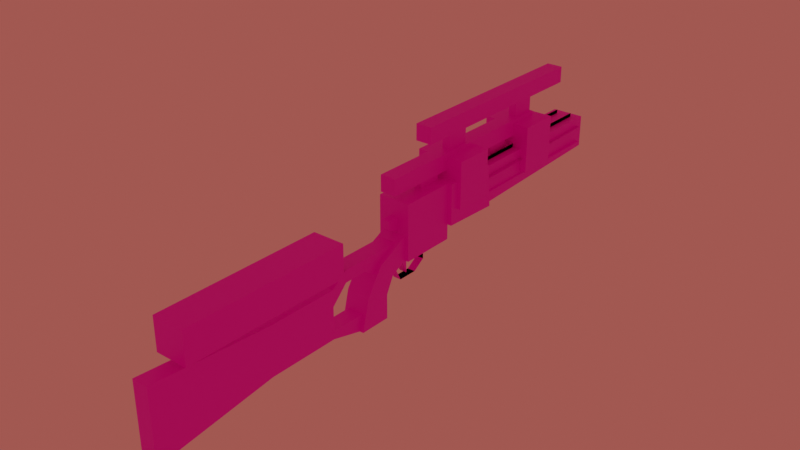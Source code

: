 # Source: EE3.blend  (saved by Blender 2.80.75; exported with 4.5.12 LTS)
import bpy
from mathutils import Matrix  # noqa: F401  (used for matrix-valued properties, if any)

bpy.ops.wm.read_factory_settings(use_empty=True)
scene = bpy.context.scene
scene.name = 'Scene'

# ---- collections
col_collection = bpy.data.collections.new('Collection'); scene.collection.children.link(col_collection)

# ---- images (referenced by path relative to the original .blend; pixels are not part of the script)
import os
ASSET_DIR = os.environ.get("B2B_ASSET_DIR", "")  # directory of the original .blend (textures are referenced by path, not embedded)
HERE = os.path.dirname(os.path.abspath(__file__))  # packed textures are extracted next to this script under _unpacked/

def load_image(name, relpath, width, height, colorspace="sRGB"):
    """Load a texture the original file referenced (path relative to the .blend, or extracted next to this script)."""
    p = next((c for c in (os.path.join(HERE, relpath), os.path.join(ASSET_DIR, relpath)) if relpath and os.path.exists(c)), "")
    if p:
        img = bpy.data.images.load(p, check_existing=True)
        img.name = name
    else:  # same state as the original file: an image datablock whose file is absent (Cycles renders it pink)
        img = bpy.data.images.new(name, width, height)
        img.source = "FILE"
        img.filepath = "//" + (relpath or name)
    img.colorspace_settings.name = colorspace
    return img
img_ee3template_png = load_image('EE3template.png', 'EE3template.png', 1024, 1024, 'sRGB')
img_e11uvtest_png = load_image('E11uvtest.png', 'E11uvtest.png', 1024, 1024, 'sRGB')

# ---- materials (node trees are filled in below, after node groups)
mat_material_001 = bpy.data.materials.new('Material.001')
mat_material_001.use_transparent_shadow = False
mat_material = bpy.data.materials.new('Material')
mat_material.use_transparent_shadow = False
mat_mat_diffuse_cutout = bpy.data.materials.new('MAT_DIFFUSE_CUTOUT')
mat_mat_diffuse_cutout.use_transparent_shadow = False

# ---- material node trees
mat_material_001.use_nodes = True; mat_material_001.node_tree.nodes.clear()
_N = mat_material_001.node_tree.nodes; _L = mat_material_001.node_tree.links
n0 = _N.new('ShaderNodeOutputMaterial'); n0.name = 'Material Output'; n0.location = (300, 300)
n1 = _N.new('ShaderNodeBsdfPrincipled'); n1.name = 'Principled BSDF'; n1.location = (10, 300)
n1.distribution = 'GGX'
n1.subsurface_method = 'BURLEY'
n1.inputs[3].default_value = 1.45
n1.inputs[27].default_value = (0.0, 0.0, 0.0, 1.0)
n1.inputs[28].default_value = 1.0
n2 = _N.new('ShaderNodeTexImage'); n2.name = 'Image Texture'; n2.location = (-280, 280)
n2.image = img_ee3template_png
n2.interpolation = 'Closest'
_L.new(n1.outputs[0], n0.inputs[0])
_L.new(n2.outputs[0], n1.inputs[0])
n0.is_active_output = True
mat_material.use_nodes = True; mat_material.node_tree.nodes.clear()
_N = mat_material.node_tree.nodes; _L = mat_material.node_tree.links
n0 = _N.new('ShaderNodeOutputMaterial'); n0.name = 'Material Output'; n0.location = (300, 300)
n1 = _N.new('ShaderNodeBsdfPrincipled'); n1.name = 'Principled BSDF'; n1.location = (10, 300)
n1.distribution = 'GGX'
n1.subsurface_method = 'BURLEY'
n1.inputs[3].default_value = 1.45
n1.inputs[27].default_value = (0.0, 0.0, 0.0, 1.0)
n1.inputs[28].default_value = 1.0
n2 = _N.new('ShaderNodeTexImage'); n2.name = 'Image Texture'; n2.location = (-381, 274)
n2.image = img_ee3template_png
n2.interpolation = 'Closest'
_L.new(n1.outputs[0], n0.inputs[0])
_L.new(n2.outputs[0], n1.inputs[0])
n0.is_active_output = True
mat_mat_diffuse_cutout.use_nodes = True; mat_mat_diffuse_cutout.node_tree.nodes.clear()
_N = mat_mat_diffuse_cutout.node_tree.nodes; _L = mat_mat_diffuse_cutout.node_tree.links
n0 = _N.new('ShaderNodeOutputMaterial'); n0.name = 'Material Output'; n0.location = (300, 200)
n1 = _N.new('ShaderNodeTexImage'); n1.name = 'Image Texture'; n1.location = (-103, 121)
n1.image = img_e11uvtest_png
n1.interpolation = 'Closest'
_L.new(n1.outputs[0], n0.inputs[0])
n0.is_active_output = True

# ---- world
world_world = bpy.data.worlds.new('World'); scene.world = world_world
world_world.use_nodes = True; world_world.node_tree.nodes.clear()
_N = world_world.node_tree.nodes; _L = world_world.node_tree.links
n0 = _N.new('ShaderNodeOutputWorld'); n0.name = 'World Output'; n0.location = (300, 300)
n1 = _N.new('ShaderNodeBackground'); n1.name = 'Background'; n1.location = (10, 300)
n1.inputs[0].default_value = (0.3588, 0.07849, 0.06658, 1.0)
_L.new(n1.outputs[0], n0.inputs[0])
n0.is_active_output = True
world_world.color = (0.05088, 0.05088, 0.05088)
world_world.use_sun_shadow = False
world_world.sun_shadow_jitter_overblur = 0.0

# ---- meshes
me_base_gun = bpy.data.meshes.new('base_gun')
me_base_gun.from_pydata([(0.15, -0.1833, 0.1166), (0.15, -0.1833, 0.4167), (0.15, -0.4833, -0.1833), (0.15, -0.7833, -0.08333), (-0.15, -0.1833, 0.1166), (-0.15, -0.1833, 0.4167), (-0.15, -0.4833, -0.1833), (-0.15, -0.7833, -0.08333), (0.15, -0.8833, -0.4833), (0.15, -0.4833, -0.4833), (-0.15, -0.4833, -0.4833), (-0.15, -0.8833, -0.4833), (0.1503, -0.3832, 0.0165), (0.1526, -0.5853, 0.2189), (-0.1503, -0.3832, 0.0165), (-0.1526, -0.5853, 0.2189), (0.25, 0.5167, 0.8167), (0.2577, 0.5089, 0.3076), (-0.25, 0.5167, 0.8167), (-0.2577, 0.5089, 0.3076), (-0.25, 1.217, 0.8167), (0.2736, 1.227, 0.2942), (0.25, 1.217, 0.8167), (-0.2736, 1.227, 0.2942), (0.2, -0.1833, 0.8167), (0.2003, -0.1832, 0.1164), (-0.2, -0.1833, 0.8167), (0.2, 0.5167, 0.8167), (0.2006, 0.5173, 0.1161), (-0.2, 0.5167, 0.8167), (-0.2006, 0.5173, 0.1161), (-0.2003, -0.1832, 0.1164), (-0.05, -0.3333, 0.6167), (0.05, -0.3333, 0.6167), (-0.05, -0.1333, 0.6167), (-0.05, -0.3333, 0.5167), (0.05, -0.3333, 0.5167), (-0.05, -0.1333, 0.4167), (0.05, -0.1333, 0.4167), (0.05, -0.1333, 0.6167), (0.05, -0.03333, -0.1333), (-0.05, -0.03333, -0.1333), (0.05, -0.03333, 0.01667), (-0.05, -0.03333, 0.01667), (0.05, -0.1333, 0.1167), (-0.05, -0.1333, 0.1167), (0.05, 0.06667, 0.1167), (-0.05, 0.06667, 0.1167), (0.05, 0.2667, -0.08333), (-0.05, 0.2667, -0.08333), (0.05, 0.2667, 0.1167), (-0.05, 0.2667, 0.1167), (0.05, 0.1167, -0.1833), (-0.05, 0.1167, -0.1833), (0.05, -0.1333, -0.1833), (-0.05, -0.1333, -0.1833), (0.05, -0.2833, 0.1167), (-0.05, -0.2833, 0.1167), (0.05, 0.2667, -0.08333), (-0.05, 0.2667, -0.08333), (0.05, 0.2667, 0.1167), (-0.05, 0.2667, 0.1167), (0.05, 0.1167, -0.1833), (-0.05, 0.1167, -0.1833), (0.05, -0.1333, -0.1833), (-0.05, -0.1333, -0.1833), (0.05, -0.2833, 0.1167), (-0.05, -0.2833, 0.1167)], [], [(42, 44, 40), (43, 45, 47), (13, 12, 0, 1), (8, 9, 2, 3), (12, 2, 6, 14), (59, 58, 60, 61), (34, 37, 35, 32), (17, 16, 18, 19), (3, 2, 12, 13), (4, 14, 15, 5), (22, 21, 23, 20), (19, 18, 20, 23), (17, 19, 23, 21), (10, 9, 8, 11), (17, 21, 22, 16), (0, 12, 14, 4), (45, 41, 40, 44), (27, 24, 25, 28), (25, 24, 26, 31), (26, 24, 27, 29), (36, 33, 32, 35), (32, 33, 39, 34), (64, 65, 67, 66), (15, 7, 3, 13), (8, 3, 7, 11), (5, 15, 13, 1), (31, 26, 29, 30), (29, 27, 28, 30), (11, 7, 6, 10), (25, 31, 30, 28), (40, 41, 43, 42), (42, 46, 44), (43, 41, 45), (53, 49, 48, 52), (58, 59, 63, 62), (46, 42, 43, 47), (55, 53, 52, 54), (50, 48, 49, 51), (10, 6, 2, 9), (57, 55, 54, 56), (64, 62, 63, 65), (36, 38, 39, 33), (14, 6, 7, 15), (16, 22, 20, 18), (37, 38, 36, 35)])
_uv = me_base_gun.uv_layers.new(name='UVMap')
_uv.uv.foreach_set('vector', [0.7656, 0.5547, 0.7578, 0.5625, 0.7656, 0.543, 0.7891, 0.5547, 0.7969, 0.5625, 0.7812, 0.5625, 0.8359, 0.5469, 0.8516, 0.5312, 0.8672, 0.5391, 0.8672, 0.5625, 0.8125, 0.4922, 0.8438, 0.4922, 0.8438, 0.5156, 0.8203, 0.5234, 0.8672, 0.543, 0.8672, 0.5234, 0.8906, 0.5234, 0.8906, 0.543, 0.75, 0.5469, 0.7422, 0.5469, 0.7422, 0.5625, 0.75, 0.5625, 0.8359, 0.625, 0.8359, 0.6094, 0.8516, 0.6172, 0.8516, 0.625, 0.6172, 0.5938, 0.6172, 0.6328, 0.5781, 0.6328, 0.5781, 0.5938, 0.8203, 0.5234, 0.8438, 0.5156, 0.8516, 0.5312, 0.8359, 0.5469, 0.8906, 0.5391, 0.9062, 0.5312, 0.9219, 0.5469, 0.8906, 0.5625, 0.4844, 0.6328, 0.4844, 0.5938, 0.5234, 0.5938, 0.5234, 0.6328, 0.5781, 0.5938, 0.5781, 0.6328, 0.5234, 0.6328, 0.5234, 0.5938, 0.4844, 0.5391, 0.5234, 0.5391, 0.5234, 0.5938, 0.4844, 0.5938, 0.8906, 0.5, 0.8672, 0.5, 0.8672, 0.4688, 0.8906, 0.4688, 0.4297, 0.5938, 0.4844, 0.5938, 0.4844, 0.6328, 0.4297, 0.6328, 0.8672, 0.5625, 0.8672, 0.543, 0.8906, 0.543, 0.8906, 0.5625, 0.7969, 0.5625, 0.7969, 0.5391, 0.8047, 0.5391, 0.8047, 0.5625, 0.6797, 0.6484, 0.625, 0.6484, 0.625, 0.5938, 0.6797, 0.5938, 0.7969, 0.5938, 0.7969, 0.6484, 0.7656, 0.6484, 0.7656, 0.5938, 0.7109, 0.7031, 0.6797, 0.7031, 0.6797, 0.6484, 0.7109, 0.6484, 0.8594, 0.6172, 0.8594, 0.625, 0.8516, 0.625, 0.8516, 0.6172, 0.8359, 0.6406, 0.8281, 0.6406, 0.8281, 0.625, 0.8359, 0.625, 0.7422, 0.5117, 0.75, 0.5117, 0.75, 0.4844, 0.7422, 0.4844, 0.9453, 0.5273, 0.9453, 0.5, 0.9688, 0.5, 0.9688, 0.5273, 0.9688, 0.4688, 0.9688, 0.5, 0.9453, 0.5, 0.9453, 0.4688, 0.9453, 0.5625, 0.9453, 0.5273, 0.9688, 0.5273, 0.9688, 0.5625, 0.7656, 0.5938, 0.7656, 0.6484, 0.7109, 0.6484, 0.7109, 0.5938, 0.7109, 0.6484, 0.6797, 0.6484, 0.6797, 0.5938, 0.7109, 0.5938, 0.9453, 0.4922, 0.9375, 0.5234, 0.9141, 0.5156, 0.9141, 0.4922, 0.6797, 0.5391, 0.7109, 0.5391, 0.7109, 0.5938, 0.6797, 0.5938, 0.7734, 0.543, 0.7812, 0.543, 0.7812, 0.5547, 0.7734, 0.5547, 0.7656, 0.5547, 0.7734, 0.5625, 0.7578, 0.5625, 0.7891, 0.5547, 0.7891, 0.543, 0.7969, 0.5625, 0.75, 0.5312, 0.75, 0.5469, 0.7422, 0.5469, 0.7422, 0.5312, 0.7422, 0.5469, 0.75, 0.5469, 0.75, 0.5312, 0.7422, 0.5312, 0.7734, 0.5625, 0.7734, 0.5547, 0.7812, 0.5547, 0.7812, 0.5625, 0.75, 0.5117, 0.75, 0.5312, 0.7422, 0.5312, 0.7422, 0.5117, 0.7422, 0.5625, 0.7422, 0.5469, 0.75, 0.5469, 0.75, 0.5625, 0.8906, 0.5, 0.8906, 0.5234, 0.8672, 0.5234, 0.8672, 0.5, 0.75, 0.4844, 0.75, 0.5117, 0.7422, 0.5117, 0.7422, 0.4844, 0.7422, 0.5117, 0.7422, 0.5312, 0.75, 0.5312, 0.75, 0.5117, 0.8125, 0.6172, 0.8281, 0.6094, 0.8281, 0.625, 0.8125, 0.625, 0.9062, 0.5312, 0.9141, 0.5156, 0.9375, 0.5234, 0.9219, 0.5469, 0.4844, 0.6875, 0.4844, 0.6328, 0.5238, 0.6329, 0.5234, 0.6875, 0.8359, 0.6094, 0.8281, 0.6094, 0.8281, 0.5938, 0.8359, 0.5938])
me_base_gun.materials.append(mat_material_001)
me_base_gun.use_remesh_fix_poles = True
me_base_gun.use_remesh_preserve_attributes = False
me_base_gun.use_mirror_vertex_groups = False
me_base_gun.update()
me_vane_barrel = bpy.data.meshes.new('vane_barrel')
me_vane_barrel.from_pydata([(0.2, 3.317, 0.3667), (0.2, 3.317, 0.7667), (-0.2, 3.317, 0.3667), (-0.2, 3.317, 0.7667), (-0.2002, 1.217, 0.7665), (0.233, 1.236, 0.3191), (0.2002, 1.217, 0.7665), (-0.233, 1.236, 0.3191), (0.15, 3.317, 0.4167), (0.15, 3.317, 0.7167), (-0.15, 3.317, 0.4167), (0.05, 3.517, 0.5167), (0.05, 3.517, 0.6167), (-0.05, 3.517, 0.5167), (-0.05, 3.517, 0.6167), (-0.15, 3.317, 0.7167), (0.15, 3.317, 0.7167), (0.05, 3.517, 0.6167), (-0.05, 3.517, 0.6167), (-0.15, 3.317, 0.7167), (0.25, 3.217, 0.4667), (0.15, 3.217, 0.4667), (0.251, 1.217, 0.4631), (0.1503, 1.217, 0.4653), (0.25, 3.217, 0.6667), (0.15, 3.217, 0.6667), (0.2623, 1.217, 0.6506), (0.157, 1.217, 0.6606), (0.1, 3.217, 0.8167), (0.1, 3.217, 0.7167), (0.1, 1.217, 0.8167), (0.1, 1.217, 0.7167), (-0.1, 3.217, 0.8167), (-0.1, 3.217, 0.7167), (-0.1, 1.217, 0.8167), (-0.1, 1.217, 0.7167), (0.1, 3.217, 0.4167), (0.1, 3.217, 0.3167), (0.1006, 1.217, 0.4155), (0.1022, 1.219, 0.3069), (-0.1, 3.217, 0.4167), (-0.1, 3.217, 0.3167), (-0.1006, 1.217, 0.4155), (-0.1022, 1.219, 0.3069), (-0.15, 3.217, 0.4667), (-0.25, 3.217, 0.4667), (-0.1503, 1.217, 0.4653), (-0.251, 1.217, 0.4631), (-0.15, 3.217, 0.6667), (-0.25, 3.217, 0.6667), (-0.157, 1.217, 0.6606), (-0.2623, 1.217, 0.6506), (0.25, 3.217, 0.4667), (0.15, 3.217, 0.4667), (0.251, 1.217, 0.4631), (0.1503, 1.217, 0.4653), (0.25, 3.217, 0.6667), (0.15, 3.217, 0.6667), (0.2623, 1.217, 0.6506), (0.157, 1.217, 0.6606), (0.1, 3.217, 0.8167), (0.1, 3.217, 0.7167), (0.1, 1.217, 0.8167), (0.1, 1.217, 0.7167), (-0.1, 3.217, 0.8167), (-0.1, 3.217, 0.7167), (-0.1, 1.217, 0.8167), (-0.1, 1.217, 0.7167), (0.1, 3.217, 0.4167), (0.1, 3.217, 0.3167), (0.1006, 1.217, 0.4155), (0.1022, 1.219, 0.3069), (-0.1, 3.217, 0.4167), (-0.1, 3.217, 0.3167), (-0.1006, 1.217, 0.4155), (-0.1022, 1.219, 0.3069), (-0.15, 3.217, 0.4667), (-0.25, 3.217, 0.4667), (-0.1503, 1.217, 0.4653), (-0.251, 1.217, 0.4631), (-0.15, 3.217, 0.6667), (-0.25, 3.217, 0.6667), (-0.157, 1.217, 0.6606), (-0.2623, 1.217, 0.6506)], [], [(14, 12, 11, 13), (72, 73, 75, 74), (79, 77, 76, 78), (9, 8, 11, 12), (5, 0, 1, 6), (8, 10, 13, 11), (10, 15, 14, 13), (30, 28, 29, 31), (18, 19, 16, 17), (54, 55, 53, 52), (56, 57, 59, 58), (62, 63, 61, 60), (66, 64, 65, 67), (43, 41, 40, 42), (71, 69, 68, 70), (7, 2, 0, 5), (82, 80, 81, 83), (44, 45, 47, 46), (7, 4, 3, 2), (34, 35, 33, 32), (6, 1, 3, 4), (50, 51, 49, 48), (36, 37, 39, 38), (22, 20, 21, 23), (27, 25, 24, 26), (1, 0, 2, 3)])
_uv = me_vane_barrel.uv_layers.new(name='UVMap')
_uv.uv.foreach_set('vector', [0.04688, 0.5625, 0.03906, 0.5625, 0.03906, 0.5547, 0.04688, 0.5547, 0.2578, 0.5547, 0.2578, 0.5469, 0.4141, 0.5469, 0.4141, 0.5547, 0.2656, 0.2031, 0.2656, 0.3672, 0.2578, 0.3672, 0.2578, 0.2031, 0.01562, 0.5703, 0.01562, 0.5469, 0.03125, 0.5547, 0.03125, 0.5625, 0.0625, 0.5938, 0.2266, 0.5938, 0.2266, 0.625, 0.0625, 0.625, 0.03125, 0.5312, 0.05469, 0.5312, 0.04688, 0.5469, 0.03906, 0.5469, 0.07031, 0.5469, 0.07031, 0.5703, 0.05469, 0.5625, 0.05469, 0.5547, 0.08594, 0.5781, 0.2422, 0.5781, 0.2422, 0.5703, 0.08594, 0.5703, 0.04688, 0.5703, 0.05469, 0.5859, 0.03125, 0.5859, 0.03906, 0.5703, 0.2344, 0.2031, 0.2422, 0.2031, 0.2422, 0.3672, 0.2344, 0.3672, 0.2344, 0.3828, 0.2422, 0.3828, 0.2422, 0.5312, 0.2344, 0.5312, 0.08594, 0.5781, 0.08594, 0.5703, 0.2422, 0.5703, 0.2422, 0.5781, 0.4141, 0.5781, 0.2578, 0.5781, 0.2578, 0.5703, 0.4141, 0.5703, 0.4141, 0.5469, 0.2578, 0.5469, 0.2578, 0.5547, 0.4141, 0.5547, 0.08594, 0.5469, 0.2422, 0.5469, 0.2422, 0.5547, 0.08594, 0.5547, 0.4219, 0.6562, 0.2578, 0.6562, 0.2578, 0.625, 0.4219, 0.625, 0.2578, 0.5312, 0.2578, 0.3828, 0.2656, 0.3828, 0.2656, 0.5312, 0.2578, 0.3672, 0.2656, 0.3672, 0.2656, 0.2031, 0.2578, 0.2031, 0.4219, 0.5938, 0.4219, 0.625, 0.2578, 0.625, 0.2578, 0.5938, 0.4141, 0.5781, 0.4141, 0.5703, 0.2578, 0.5703, 0.2578, 0.5781, 0.4219, 0.6875, 0.2578, 0.6875, 0.2578, 0.6562, 0.4219, 0.6562, 0.2578, 0.5312, 0.2656, 0.5312, 0.2656, 0.3828, 0.2578, 0.3828, 0.2422, 0.5547, 0.2422, 0.5469, 0.08594, 0.5469, 0.08594, 0.5547, 0.2344, 0.2031, 0.2344, 0.3672, 0.2422, 0.3672, 0.2422, 0.2031, 0.2422, 0.5312, 0.2422, 0.3828, 0.2344, 0.3828, 0.2344, 0.5312, 0.2266, 0.625, 0.2266, 0.5938, 0.2578, 0.5938, 0.2578, 0.625])
me_vane_barrel.materials.append(mat_material)
me_vane_barrel.use_remesh_fix_poles = True
me_vane_barrel.use_remesh_preserve_attributes = False
me_vane_barrel.use_mirror_vertex_groups = False
me_vane_barrel.update()
me_smooth_barrel = bpy.data.meshes.new('smooth_barrel')
me_smooth_barrel.from_pydata([(-0.2, -3.317, 0.3667), (-0.2, -3.317, 0.7667), (0.2, -3.317, 0.3667), (0.2, -3.317, 0.7667), (0.2, -1.217, 0.7667), (-0.2, -1.217, 0.3667), (-0.2, -1.217, 0.7667), (0.2, -1.217, 0.3667)], [], [(6, 1, 3, 4), (5, 0, 1, 6), (4, 3, 2, 7), (1, 0, 2, 3), (7, 2, 0, 5)])
me_smooth_barrel.polygons.foreach_set('material_index', [1, 1, 1, 1, 1])
_uv = me_smooth_barrel.uv_layers.new(name='UVMap')
_uv.uv.foreach_set('vector', [0.1172, 0.4219, 0.1172, 0.25, 0.1484, 0.25, 0.1484, 0.4219, 0.08594, 0.2188, 0.08594, 0.04688, 0.1172, 0.04688, 0.1172, 0.2188, 0.1797, 0.04688, 0.1797, 0.2188, 0.1484, 0.2188, 0.1484, 0.04688, 0.1484, 0.25, 0.1172, 0.25, 0.1172, 0.2188, 0.1484, 0.2188, 0.1484, 0.04688, 0.1484, 0.2188, 0.1172, 0.2188, 0.1172, 0.04688])
me_smooth_barrel.materials.append(mat_mat_diffuse_cutout)
me_smooth_barrel.materials.append(mat_material)
me_smooth_barrel.use_remesh_fix_poles = True
me_smooth_barrel.use_remesh_preserve_attributes = False
me_smooth_barrel.use_mirror_vertex_groups = False
me_smooth_barrel.update()
me_short_scope = bpy.data.meshes.new('short_scope')
me_short_scope.from_pydata([(-0.05, 1.817, 0.7167), (-0.05, 1.517, 0.7167), (0.05, 1.817, 0.7167), (-0.05, 1.817, 0.9167), (-0.05, 1.517, 0.9167), (0.05, 1.817, 0.9167), (0.05, 1.517, 0.9167), (0.05, 1.517, 0.7167), (-0.1, -0.2833, 1.117), (0.1, -0.2833, 1.117), (-0.1, -0.2833, 0.9167), (-0.1, 2.317, 1.117), (0.1, 2.317, 1.117), (-0.1, 2.317, 0.9167), (0.1, 2.317, 0.9167), (0.1, -0.2833, 0.9167), (-0.05, 0.2167, 0.9167), (0.05, 0.2167, 0.9167), (-0.05, 0.5167, 0.9167), (-0.05, 0.2167, 0.8167), (0.05, 0.2167, 0.8167), (-0.05, 0.5167, 0.8167), (0.05, 0.5167, 0.8167), (0.05, 0.5167, 0.9167)], [], [(11, 12, 14, 13), (21, 18, 23, 22), (10, 8, 11, 13), (3, 5, 2, 0), (16, 18, 21, 19), (17, 16, 19, 20), (8, 9, 12, 11), (5, 6, 7, 2), (15, 9, 8, 10), (23, 17, 20, 22), (6, 4, 1, 7), (9, 15, 14, 12), (15, 10, 13, 14), (4, 3, 0, 1)])
_uv = me_short_scope.uv_layers.new(name='UVMap')
_uv.uv.foreach_set('vector', [0.5625, 0.7734, 0.5469, 0.7734, 0.5469, 0.7578, 0.5625, 0.7578, 0.75, 0.7344, 0.75, 0.7422, 0.7422, 0.7422, 0.7422, 0.7344, 0.7656, 0.7578, 0.7656, 0.7734, 0.5625, 0.7734, 0.5625, 0.7578, 0.375, 0.75, 0.3672, 0.75, 0.3672, 0.7344, 0.375, 0.7344, 0.7734, 0.7422, 0.75, 0.7422, 0.75, 0.7344, 0.7734, 0.7344, 0.7812, 0.7422, 0.7734, 0.7422, 0.7734, 0.7344, 0.7812, 0.7344, 0.7656, 0.7891, 0.7656, 0.8047, 0.5625, 0.8047, 0.5625, 0.7891, 0.3984, 0.75, 0.375, 0.75, 0.375, 0.7344, 0.3984, 0.7344, 0.7812, 0.7578, 0.7812, 0.7734, 0.7656, 0.7734, 0.7656, 0.7578, 0.7422, 0.7422, 0.7188, 0.7422, 0.7188, 0.7344, 0.7422, 0.7344, 0.4062, 0.75, 0.3984, 0.75, 0.3984, 0.7344, 0.4062, 0.7344, 0.3438, 0.7734, 0.3438, 0.7578, 0.5469, 0.7578, 0.5469, 0.7734, 0.7656, 0.7734, 0.7656, 0.7891, 0.5625, 0.7891, 0.5625, 0.7734, 0.3672, 0.75, 0.3438, 0.75, 0.3438, 0.7344, 0.3672, 0.7344])
me_short_scope.materials.append(mat_material)
me_short_scope.use_remesh_fix_poles = True
me_short_scope.use_remesh_preserve_attributes = False
me_short_scope.use_mirror_vertex_groups = False
me_short_scope.update()
me_tall_scope = bpy.data.meshes.new('tall_scope')
me_tall_scope.from_pydata([(-0.05, 2.322, 0.7167), (-0.05, 2.022, 0.7167), (0.05, 2.322, 0.7167), (-0.05, 2.322, 1.317), (-0.05, 2.022, 1.317), (0.05, 2.322, 1.317), (0.05, 2.022, 1.317), (0.05, 2.022, 0.7167), (-0.1, 0.3167, 1.517), (0.1, 0.3167, 1.517), (-0.1, 0.3167, 1.317), (-0.1, 2.917, 1.517), (0.1, 2.917, 1.517), (-0.1, 2.917, 1.317), (0.1, 2.917, 1.317), (0.1, 0.3167, 1.317), (-0.05, 0.7218, 1.317), (0.05, 0.7218, 1.317), (-0.05, 1.022, 1.317), (-0.05, 0.7218, 0.8167), (0.05, 0.7218, 0.8167), (-0.05, 1.022, 0.8167), (0.05, 1.022, 0.8167), (0.05, 1.022, 1.317), (0.3, 1.117, 0.4805), (0.3, 1.117, 1.067), (0.3, 0.6167, 1.067), (0.3, 0.6167, 0.4805), (-0.3, 0.6167, 1.067), (-0.3, 1.117, 1.067), (-0.3, 1.117, 0.4805), (-0.3, 0.6167, 0.4805), (0.3, 2.417, 0.4805), (0.3, 2.417, 1.067), (0.3, 1.917, 1.067), (0.3, 1.917, 0.4805), (-0.3, 1.917, 1.067), (-0.3, 2.417, 1.067), (-0.3, 2.417, 0.4805), (-0.3, 1.917, 0.4805)], [], [(39, 35, 32, 38), (6, 4, 1, 7), (37, 33, 34, 36), (21, 18, 23, 22), (36, 34, 35, 39), (17, 16, 19, 20), (11, 12, 14, 13), (37, 36, 39, 38), (15, 9, 8, 10), (15, 10, 13, 14), (0, 3, 5, 2), (23, 17, 20, 22), (12, 9, 15, 14), (29, 28, 31, 30), (28, 26, 27, 31), (16, 18, 21, 19), (38, 32, 33, 37), (29, 25, 26, 28), (31, 27, 24, 30), (30, 24, 25, 29), (35, 34, 33, 32), (10, 8, 11, 13), (8, 9, 12, 11), (5, 6, 7, 2), (27, 26, 25, 24), (4, 3, 0, 1)])
_uv = me_tall_scope.uv_layers.new(name='UVMap')
_uv.uv.foreach_set('vector', [0.7188, 0.8281, 0.7656, 0.8281, 0.7656, 0.8672, 0.7188, 0.8672, 0.1094, 0.7578, 0.1016, 0.7578, 0.1016, 0.7109, 0.1094, 0.7109, 0.7656, 0.9141, 0.7188, 0.9141, 0.7188, 0.9531, 0.7656, 0.9531, 0.1328, 0.7031, 0.1328, 0.6562, 0.1406, 0.6562, 0.1406, 0.7031, 0.8047, 0.9141, 0.8516, 0.9141, 0.8516, 0.8672, 0.8047, 0.8672, 0.1094, 0.7031, 0.1016, 0.7031, 0.1016, 0.6562, 0.1094, 0.6562, 0.9453, 0.7812, 0.9609, 0.7812, 0.9609, 0.7969, 0.9453, 0.7969, 0.7656, 0.9141, 0.8047, 0.9141, 0.8047, 0.8672, 0.7656, 0.8672, 0.9609, 0.9922, 0.9609, 0.9766, 0.9453, 0.9766, 0.9453, 0.9922, 0.9453, 0.5938, 0.9609, 0.5938, 0.9609, 0.7812, 0.9453, 0.7812, 0.1406, 0.7109, 0.1406, 0.7578, 0.1328, 0.7578, 0.1328, 0.7109, 0.1328, 0.7031, 0.1094, 0.7031, 0.1094, 0.6562, 0.1328, 0.6562, 0.9297, 0.7812, 0.9297, 0.5938, 0.9453, 0.5938, 0.9453, 0.7812, 0.5312, 0.9141, 0.5703, 0.9141, 0.5703, 0.8672, 0.5312, 0.8672, 0.5703, 0.9141, 0.6172, 0.9141, 0.6172, 0.8672, 0.5703, 0.8672, 0.1641, 0.7031, 0.1406, 0.7031, 0.1406, 0.6562, 0.1641, 0.6562, 0.7656, 0.9141, 0.7188, 0.9141, 0.7188, 0.8672, 0.7656, 0.8672, 0.5312, 0.9141, 0.4844, 0.9141, 0.4844, 0.9531, 0.5312, 0.9531, 0.5312, 0.8281, 0.4844, 0.8281, 0.4844, 0.8672, 0.5312, 0.8672, 0.5312, 0.8672, 0.4844, 0.8672, 0.4844, 0.9141, 0.5312, 0.9141, 0.6797, 0.8672, 0.6797, 0.9141, 0.7188, 0.9141, 0.7188, 0.8672, 0.9609, 0.5938, 0.9766, 0.5938, 0.9766, 0.7812, 0.9609, 0.7812, 0.9609, 0.9766, 0.9453, 0.9766, 0.9453, 0.7969, 0.9609, 0.7969, 0.1328, 0.7578, 0.1094, 0.7578, 0.1094, 0.7109, 0.1328, 0.7109, 0.4453, 0.8672, 0.4453, 0.9141, 0.4844, 0.9141, 0.4844, 0.8672, 0.1641, 0.7578, 0.1406, 0.7578, 0.1406, 0.7109, 0.1641, 0.7109])
me_tall_scope.materials.append(mat_material)
me_tall_scope.use_remesh_fix_poles = True
me_tall_scope.use_remesh_preserve_attributes = False
me_tall_scope.use_mirror_vertex_groups = False
me_tall_scope.update()
me_stock = bpy.data.meshes.new('stock')
me_stock.from_pydata([(0.1, -0.7833, 0.3667), (0.1, -0.7833, 0.2167), (-0.1, -0.7833, 0.3667), (0.1, -1.083, 0.3667), (-0.1, -1.083, 0.3667), (0.1001, -1.283, 0.2167), (0.1, -1.283, 0.01236), (-0.1001, -1.283, 0.2167), (-0.1, -1.283, 0.01236), (-0.1011, -1.083, 0.2159), (0.1011, -1.083, 0.2159), (-0.1, -0.7833, 0.2167), (0.1008, -0.6337, 0.1161), (-0.1008, -0.6337, 0.1161), (0.1, -0.2833, 0.3667), (-0.1, -0.2833, 0.3667), (0.1001, -1.283, 0.2167), (0.1, -1.283, -0.3833), (0.1, -2.183, 0.2167), (-0.1, -2.183, 0.2167), (-0.1001, -1.283, 0.2167), (-0.1005, -2.183, -0.3838), (-0.1, -1.283, -0.3833), (0.1005, -2.183, -0.3838), (0.1, -2.183, 0.2167), (0.1, -3.683, 0.3167), (0.1, -3.683, -0.5833), (-0.1, -3.683, 0.3167), (-0.1, -3.683, -0.5833), (-0.1, -2.183, 0.2167), (-0.1005, -2.183, -0.3838), (0.1005, -2.183, -0.3838), (0.1, -0.8833, -0.4833), (0.1, -0.7833, -0.2833), (0.1, -1.283, -0.3833), (0.1, -1.283, -0.2833), (-0.1, -0.8833, -0.4833), (-0.1, -0.7833, -0.2833), (-0.1, -1.283, -0.3833), (-0.1, -1.283, -0.2833)], [], [(2, 13, 11), (7, 9, 8), (10, 5, 6), (12, 0, 1), (8, 9, 10, 6), (26, 25, 27, 28), (37, 39, 35, 33), (10, 9, 11, 1), (31, 24, 25, 26), (23, 21, 22, 17), (18, 23, 17, 16), (35, 34, 32, 33), (36, 38, 39, 37), (3, 10, 1, 0), (30, 31, 26, 28), (2, 15, 13), (12, 1, 11, 13), (11, 9, 4, 2), (7, 4, 9), (10, 3, 5), (12, 14, 0), (22, 21, 19, 20), (16, 17, 22, 20), (5, 3, 4, 7), (18, 16, 20, 19), (27, 25, 24, 29), (30, 28, 27, 29), (15, 2, 0, 14), (32, 34, 38, 36), (3, 0, 2, 4)])
_uv = me_stock.uv_layers.new(name='UVMap')
_uv.uv.foreach_set('vector', [0.4922, 0.293, 0.4805, 0.2734, 0.4922, 0.2812, 0.5312, 0.2812, 0.5156, 0.2812, 0.5312, 0.2656, 0.375, 0.2812, 0.3594, 0.2812, 0.3594, 0.2656, 0.4102, 0.2734, 0.3985, 0.293, 0.3984, 0.2812, 0.4531, 0.2188, 0.4531, 0.2422, 0.4375, 0.2422, 0.4375, 0.2188, 0.9688, 0.2188, 0.9688, 0.2891, 0.9531, 0.2891, 0.9531, 0.2188, 0.4531, 0.1719, 0.4531, 0.2109, 0.4375, 0.2109, 0.4375, 0.1719, 0.4375, 0.2422, 0.4531, 0.2422, 0.4531, 0.2656, 0.4375, 0.2656, 0.8203, 0.2344, 0.8203, 0.2812, 0.7031, 0.2891, 0.7031, 0.2188, 0.6094, 0.1484, 0.625, 0.1484, 0.625, 0.2188, 0.6094, 0.2188, 0.5391, 0.2656, 0.5391, 0.2188, 0.6094, 0.2188, 0.6094, 0.2656, 0.3984, 0.1719, 0.3984, 0.1641, 0.4297, 0.1562, 0.4375, 0.1719, 0.4609, 0.1562, 0.4922, 0.1641, 0.4922, 0.1719, 0.4531, 0.1719, 0.375, 0.293, 0.375, 0.2812, 0.3984, 0.2812, 0.3985, 0.293, 0.8359, 0.2188, 0.8203, 0.2188, 0.8203, 0.1016, 0.8359, 0.1016, 0.4922, 0.293, 0.4531, 0.293, 0.4805, 0.2734, 0.4375, 0.2812, 0.4375, 0.2656, 0.4531, 0.2656, 0.4531, 0.2812, 0.4922, 0.2812, 0.5156, 0.2812, 0.5156, 0.293, 0.4922, 0.293, 0.5312, 0.2812, 0.5156, 0.293, 0.5156, 0.2812, 0.375, 0.2812, 0.375, 0.293, 0.3594, 0.2812, 0.4102, 0.2734, 0.4375, 0.293, 0.3985, 0.293, 0.625, 0.2188, 0.6953, 0.2188, 0.6953, 0.2656, 0.625, 0.2656, 0.6094, 0.2656, 0.6094, 0.2188, 0.625, 0.2188, 0.625, 0.2656, 0.4375, 0.3789, 0.4375, 0.3594, 0.4531, 0.3594, 0.4531, 0.3789, 0.6094, 0.3359, 0.6094, 0.2656, 0.625, 0.2656, 0.625, 0.3359, 0.8359, 0.4062, 0.8203, 0.4062, 0.8203, 0.2891, 0.8359, 0.2891, 0.8359, 0.2344, 0.9531, 0.2188, 0.9531, 0.2891, 0.8359, 0.2812, 0.4531, 0.2969, 0.4531, 0.3359, 0.4375, 0.3359, 0.4375, 0.2969, 0.4375, 0.1562, 0.4375, 0.125, 0.4531, 0.125, 0.4531, 0.1562, 0.4375, 0.3594, 0.4375, 0.3359, 0.4531, 0.3359, 0.4531, 0.3594])
me_stock.materials.append(mat_material_001)
me_stock.use_remesh_fix_poles = True
me_stock.use_remesh_preserve_attributes = False
me_stock.use_mirror_vertex_groups = False
me_stock.update()

# ---- objects
ob_base_gun = bpy.data.objects.new('base_gun', me_base_gun)
ob_vane_barrel = bpy.data.objects.new('vane_barrel', me_vane_barrel)
ob_smooth_barrel = bpy.data.objects.new('smooth_barrel', me_smooth_barrel)
ob_short_scope = bpy.data.objects.new('short_scope', me_short_scope)
ob_tall_scope = bpy.data.objects.new('tall_scope', me_tall_scope)
ob_main_hand = bpy.data.objects.new('main_hand', None)
ob_muzzle_flash_smooth_barrel = bpy.data.objects.new('muzzle_flash.smooth_barrel', None)
ob_muzzle_flash_vane_barrel = bpy.data.objects.new('muzzle_flash.vane_barrel', None)
ob_off_hand = bpy.data.objects.new('off_hand', None)
ob_stock = bpy.data.objects.new('stock', me_stock)

# ---- transforms, parenting, visibility, modifiers, constraints
ob_base_gun.location = (0.0, 0.0, 0.0)
ob_base_gun.lineart.crease_threshold = 0.0
ob_vane_barrel.location = (0.0, 0.0, 0.0)
ob_vane_barrel.lineart.crease_threshold = 0.0
ob_smooth_barrel.location = (0.0, 0.0, 0.0)
ob_smooth_barrel.lineart.crease_threshold = 0.0
ob_short_scope.location = (0.0, 0.0, 0.0)
ob_short_scope.lineart.crease_threshold = 0.0
ob_tall_scope.location = (0.0, 0.0, 0.0)
ob_tall_scope.lineart.crease_threshold = 0.0
ob_main_hand.location = (1.457e-09, -0.01667, 0.03333)
ob_main_hand.empty_display_type = 'ARROWS'
ob_main_hand.lineart.crease_threshold = 0.0
ob_muzzle_flash_smooth_barrel.location = (0.0, -3.317, 0.5667)
ob_muzzle_flash_smooth_barrel.empty_display_type = 'ARROWS'
ob_muzzle_flash_smooth_barrel.lineart.crease_threshold = 0.0
ob_muzzle_flash_vane_barrel.location = (-3.065e-07, 3.517, 0.5667)
ob_muzzle_flash_vane_barrel.empty_display_type = 'ARROWS'
ob_muzzle_flash_vane_barrel.lineart.crease_threshold = 0.0
ob_off_hand.location = (3.588e-07, 1.648, 0.4925)
ob_off_hand.rotation_euler = (-0.4818, 0.2632, -0.1096)
ob_off_hand.empty_display_type = 'ARROWS'
ob_off_hand.lineart.crease_threshold = 0.0
ob_stock.location = (0.0, 0.0, 0.0)
ob_stock.lineart.crease_threshold = 0.0

# ---- collection membership
col_collection.objects.link(ob_base_gun)
col_collection.objects.link(ob_vane_barrel)
col_collection.objects.link(ob_smooth_barrel)
col_collection.objects.link(ob_short_scope)
col_collection.objects.link(ob_tall_scope)
col_collection.objects.link(ob_main_hand)
col_collection.objects.link(ob_muzzle_flash_smooth_barrel)
col_collection.objects.link(ob_muzzle_flash_vane_barrel)
col_collection.objects.link(ob_off_hand)
col_collection.objects.link(ob_stock)

# ---- scene / render settings (as saved in the file)
scene.frame_start = 1; scene.frame_end = 250; scene.frame_set(0)
scene.render.engine = 'BLENDER_EEVEE_NEXT'
scene.cycles.samples = 128
scene.cycles.sampling_pattern = 'TABULATED_SOBOL'
scene.cycles.use_adaptive_sampling = False
scene.cycles.use_light_tree = False
scene.view_settings.view_transform = 'Filmic'
bpy.context.view_layer.update()

# ---- added for rendering (the .blend has no active camera): camera
cam_auto = bpy.data.cameras.new('AutoCamera')
cam_auto.lens = 50.0
cam_auto.sensor_width = 36.0
cam_auto.clip_end = 1000.0
ob_auto_camera = bpy.data.objects.new('AutoCamera', cam_auto)
scene.collection.objects.link(ob_auto_camera)
ob_auto_camera.location = (6.96135, -8.43696, 6.03575)
ob_auto_camera.rotation_euler = (1.09748, -7.21219e-08, 0.694738)
scene.camera = ob_auto_camera
bpy.context.view_layer.update()
